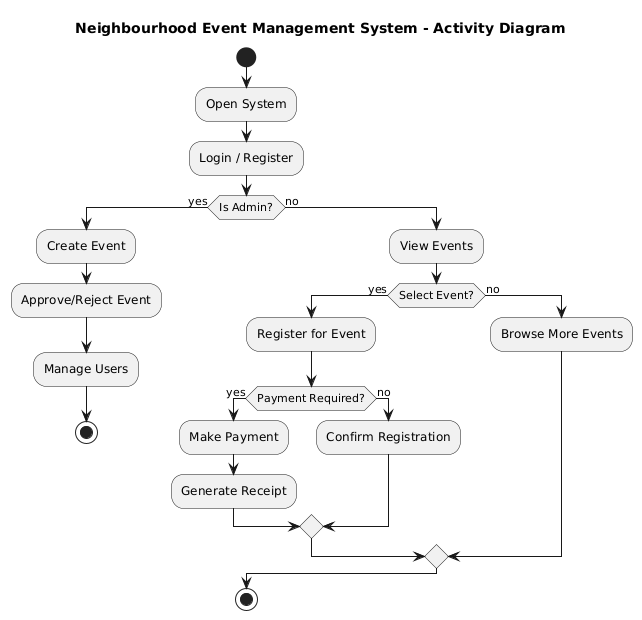

The diagram above was rendered by PlantUML. Its source (embedded in the PNG):
@startuml
title Neighbourhood Event Management System - Activity Diagram

start

:Open System;
:Login / Register;

if (Is Admin?) then (yes)
  :Create Event;
  :Approve/Reject Event;
  :Manage Users;
  stop
else (no)
  :View Events;
  if (Select Event?) then (yes)
    :Register for Event;
    if (Payment Required?) then (yes)
      :Make Payment;
      :Generate Receipt;
    else (no)
      :Confirm Registration;
    endif
  else (no)
    :Browse More Events;
  endif
endif

stop
@enduml